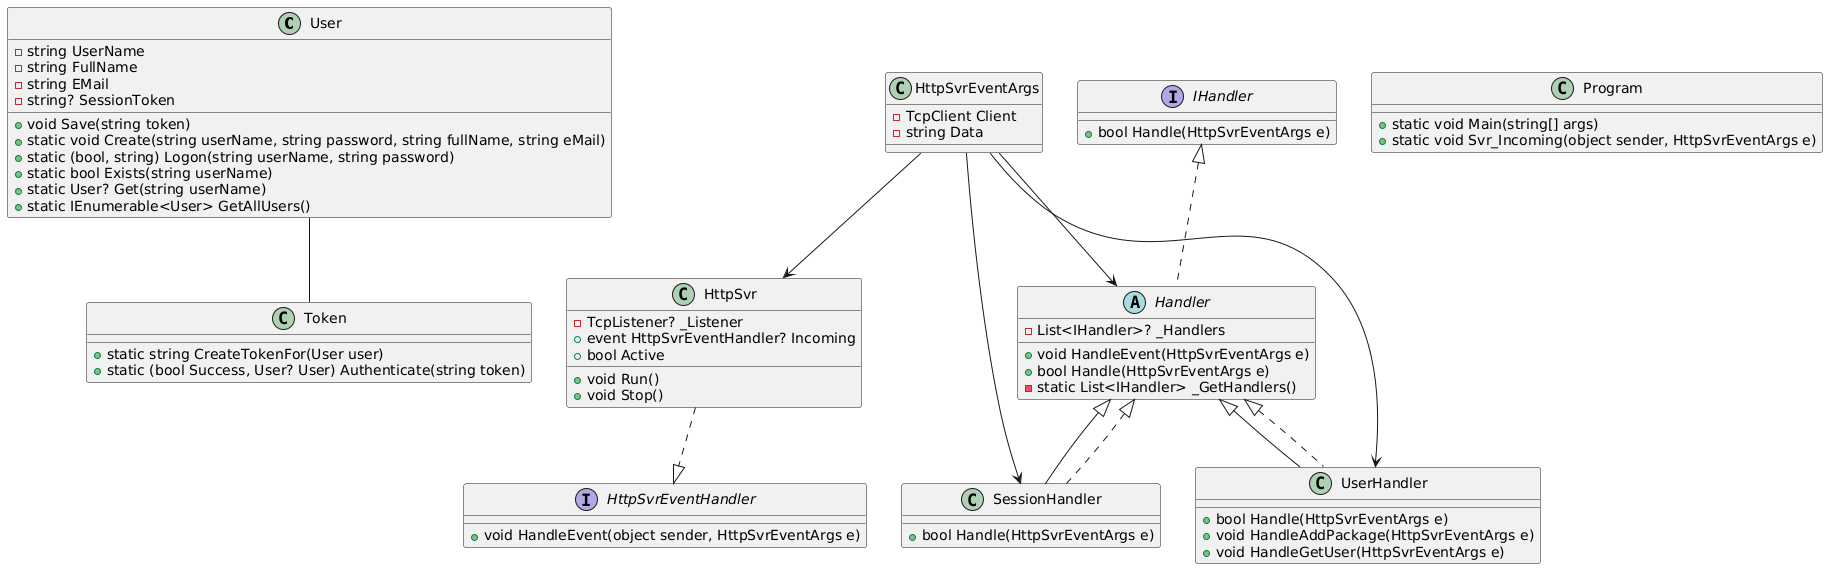

The diagram above was rendered by PlantUML. Its source (embedded in the PNG):
@startuml
class User {
  - string UserName
  - string FullName
  - string EMail
  - string? SessionToken
  + void Save(string token)
  + static void Create(string userName, string password, string fullName, string eMail)
  + static (bool, string) Logon(string userName, string password)
  + static bool Exists(string userName)
  + static User? Get(string userName)
  + static IEnumerable<User> GetAllUsers()
}

class HttpSvr {
  - TcpListener? _Listener
  + void Run()
  + void Stop()
  + event HttpSvrEventHandler? Incoming
  + bool Active
}

interface HttpSvrEventHandler {
  + void HandleEvent(object sender, HttpSvrEventArgs e)
}

class HttpSvrEventArgs {
  - TcpClient Client
  - string Data
}

class Token {
  + static string CreateTokenFor(User user)
  + static (bool Success, User? User) Authenticate(string token)
}

abstract class Handler implements IHandler {
  - List<IHandler>? _Handlers
  + void HandleEvent(HttpSvrEventArgs e)
  + bool Handle(HttpSvrEventArgs e)
  - static List<IHandler> _GetHandlers()
}

interface IHandler {
  + bool Handle(HttpSvrEventArgs e)
}

class SessionHandler extends Handler {
  + bool Handle(HttpSvrEventArgs e)
}

class UserHandler extends Handler {
  + bool Handle(HttpSvrEventArgs e)
  + void HandleAddPackage(HttpSvrEventArgs e)
  + void HandleGetUser(HttpSvrEventArgs e)
}

class Program {
  + static void Main(string[] args)
  + static void Svr_Incoming(object sender, HttpSvrEventArgs e)
}

Handler <|.. SessionHandler
Handler <|.. UserHandler
HttpSvrEventArgs --> HttpSvr
HttpSvrEventArgs --> Handler
HttpSvrEventArgs --> UserHandler
HttpSvrEventArgs --> SessionHandler
User -- Token
HttpSvr ..|> HttpSvrEventHandler
@enduml